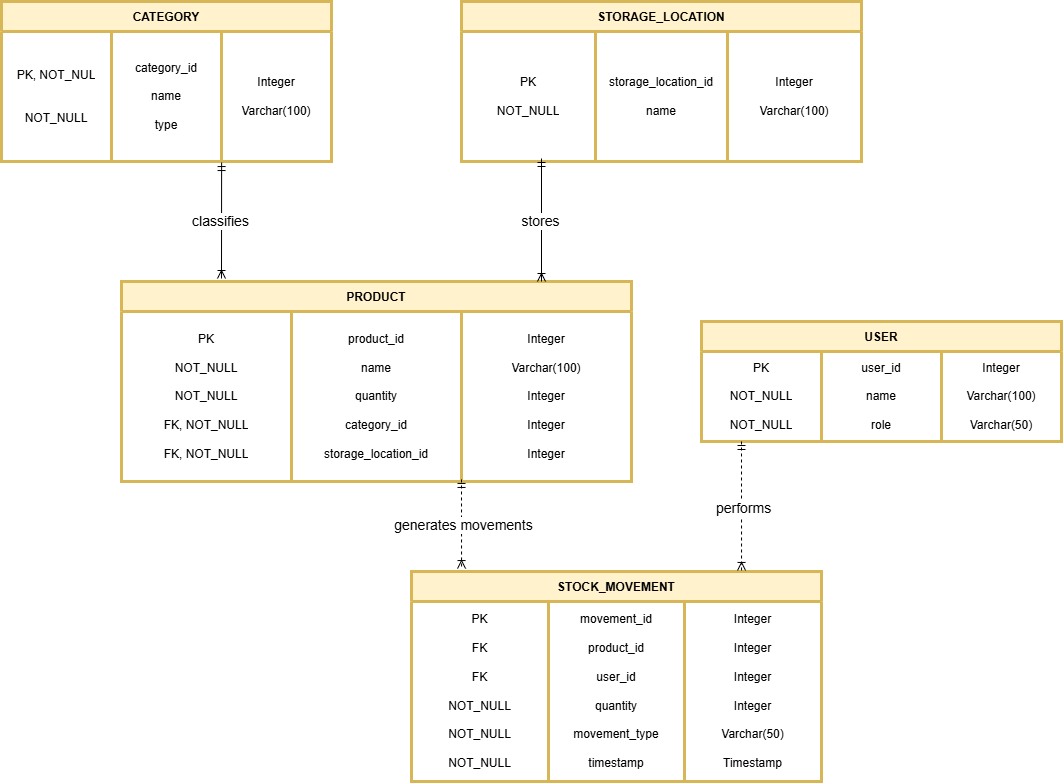

The diagram above was exported from draw.io. Its source (the exported page's mxGraphModel, read from the mxfile embedded in the PNG):
<mxGraphModel dx="2044" dy="1163" grid="1" gridSize="10" guides="1" tooltips="1" connect="1" arrows="1" fold="1" page="1" pageScale="1" pageWidth="1169" pageHeight="827" math="0" shadow="0">
  <root>
    <mxCell id="0" />
    <mxCell id="1" parent="0" />
    <mxCell id="zGHNBwdUQjPPeAtd09E9-11" parent="1" style="shape=table;startSize=30;container=1;collapsible=0;childLayout=tableLayout;fixedHeader=1;fontStyle=1;fillColor=#fff2cc;strokeColor=#d6b656;strokeWidth=3;" value="USER" vertex="1">
      <mxGeometry height="120" width="360" x="800" y="360" as="geometry" />
    </mxCell>
    <mxCell id="zGHNBwdUQjPPeAtd09E9-12" parent="zGHNBwdUQjPPeAtd09E9-11" style="shape=tableRow;horizontal=0;startSize=0;swimlaneHead=0;swimlaneBody=0;strokeColor=inherit;top=0;left=0;bottom=0;right=0;collapsible=0;dropTarget=0;fillColor=none;points=[[0,0.5],[1,0.5]];portConstraint=eastwest;fixedHeader=1;" value="" vertex="1">
      <mxGeometry height="90" width="360" y="30" as="geometry" />
    </mxCell>
    <mxCell id="zGHNBwdUQjPPeAtd09E9-13" parent="zGHNBwdUQjPPeAtd09E9-12" style="shape=partialRectangle;html=1;whiteSpace=wrap;connectable=0;strokeColor=inherit;overflow=hidden;fillColor=none;top=0;left=0;bottom=0;right=0;pointerEvents=1;" value="PK&lt;div&gt;&lt;br&gt;&lt;/div&gt;&lt;div&gt;NOT_NULL&lt;/div&gt;&lt;div&gt;&lt;br&gt;&lt;/div&gt;&lt;div&gt;NOT_NULL&lt;/div&gt;" vertex="1">
      <mxGeometry height="90" width="120" as="geometry">
        <mxRectangle height="90" width="120" as="alternateBounds" />
      </mxGeometry>
    </mxCell>
    <mxCell id="zGHNBwdUQjPPeAtd09E9-14" parent="zGHNBwdUQjPPeAtd09E9-12" style="shape=partialRectangle;html=1;whiteSpace=wrap;connectable=0;strokeColor=inherit;overflow=hidden;fillColor=none;top=0;left=0;bottom=0;right=0;pointerEvents=1;" value="user_id&lt;div&gt;&lt;br&gt;&lt;/div&gt;&lt;div&gt;name&lt;/div&gt;&lt;div&gt;&lt;br&gt;&lt;/div&gt;&lt;div&gt;role&lt;/div&gt;" vertex="1">
      <mxGeometry height="90" width="120" x="120" as="geometry">
        <mxRectangle height="90" width="120" as="alternateBounds" />
      </mxGeometry>
    </mxCell>
    <mxCell id="zGHNBwdUQjPPeAtd09E9-15" parent="zGHNBwdUQjPPeAtd09E9-12" style="shape=partialRectangle;html=1;whiteSpace=wrap;connectable=0;strokeColor=inherit;overflow=hidden;fillColor=none;top=0;left=0;bottom=0;right=0;pointerEvents=1;" value="Integer&lt;div&gt;&lt;br&gt;&lt;/div&gt;&lt;div&gt;Varchar(100)&lt;/div&gt;&lt;div&gt;&lt;br&gt;&lt;/div&gt;&lt;div&gt;Varchar(50)&lt;/div&gt;" vertex="1">
      <mxGeometry height="90" width="120" x="240" as="geometry">
        <mxRectangle height="90" width="120" as="alternateBounds" />
      </mxGeometry>
    </mxCell>
    <mxCell id="zGHNBwdUQjPPeAtd09E9-16" parent="1" style="shape=table;startSize=30;container=1;collapsible=0;childLayout=tableLayout;fixedHeader=1;fontStyle=1;fillColor=#fff2cc;strokeColor=#d6b656;gradientColor=none;swimlaneFillColor=default;perimeterSpacing=0;strokeWidth=3;" value="PRODUCT" vertex="1">
      <mxGeometry height="200" width="510" x="220" y="320" as="geometry" />
    </mxCell>
    <mxCell id="zGHNBwdUQjPPeAtd09E9-17" parent="zGHNBwdUQjPPeAtd09E9-16" style="shape=tableRow;horizontal=0;startSize=0;swimlaneHead=0;swimlaneBody=0;strokeColor=inherit;top=0;left=0;bottom=0;right=0;collapsible=0;dropTarget=0;fillColor=none;points=[[0,0.5],[1,0.5]];portConstraint=eastwest;fixedHeader=1;" value="" vertex="1">
      <mxGeometry height="170" width="510" y="30" as="geometry" />
    </mxCell>
    <mxCell id="zGHNBwdUQjPPeAtd09E9-18" parent="zGHNBwdUQjPPeAtd09E9-17" style="shape=partialRectangle;html=1;whiteSpace=wrap;connectable=0;strokeColor=inherit;overflow=hidden;fillColor=none;top=0;left=0;bottom=0;right=0;pointerEvents=1;" value="PK&lt;div&gt;&lt;br&gt;&lt;/div&gt;&lt;div&gt;NOT_NULL&lt;/div&gt;&lt;div&gt;&lt;br&gt;&lt;/div&gt;&lt;div&gt;NOT_NULL&lt;/div&gt;&lt;div&gt;&lt;br&gt;&lt;/div&gt;&lt;div&gt;FK, NOT_NULL&lt;/div&gt;&lt;div&gt;&lt;br&gt;&lt;/div&gt;&lt;div&gt;FK, NOT_NULL&lt;/div&gt;" vertex="1">
      <mxGeometry height="170" width="170" as="geometry">
        <mxRectangle height="170" width="170" as="alternateBounds" />
      </mxGeometry>
    </mxCell>
    <mxCell id="zGHNBwdUQjPPeAtd09E9-19" parent="zGHNBwdUQjPPeAtd09E9-17" style="shape=partialRectangle;html=1;whiteSpace=wrap;connectable=0;strokeColor=inherit;overflow=hidden;fillColor=none;top=0;left=0;bottom=0;right=0;pointerEvents=1;" value="product_id&lt;div&gt;&lt;br&gt;&lt;/div&gt;&lt;div&gt;name&lt;/div&gt;&lt;div&gt;&lt;br&gt;&lt;/div&gt;&lt;div&gt;quantity&lt;/div&gt;&lt;div&gt;&lt;br&gt;&lt;/div&gt;&lt;div&gt;category_id&lt;/div&gt;&lt;div&gt;&lt;br&gt;&lt;/div&gt;&lt;div&gt;storage_location_id&lt;/div&gt;" vertex="1">
      <mxGeometry height="170" width="170" x="170" as="geometry">
        <mxRectangle height="170" width="170" as="alternateBounds" />
      </mxGeometry>
    </mxCell>
    <mxCell id="zGHNBwdUQjPPeAtd09E9-20" parent="zGHNBwdUQjPPeAtd09E9-17" style="shape=partialRectangle;html=1;whiteSpace=wrap;connectable=0;strokeColor=inherit;overflow=hidden;fillColor=none;top=0;left=0;bottom=0;right=0;pointerEvents=1;" value="Integer&lt;div&gt;&lt;br&gt;&lt;/div&gt;&lt;div&gt;Varchar(100)&lt;/div&gt;&lt;div&gt;&lt;br&gt;&lt;/div&gt;&lt;div&gt;Integer&lt;/div&gt;&lt;div&gt;&lt;br&gt;&lt;/div&gt;&lt;div&gt;Integer&lt;/div&gt;&lt;div&gt;&lt;br&gt;&lt;/div&gt;&lt;div&gt;Integer&lt;/div&gt;" vertex="1">
      <mxGeometry height="170" width="170" x="340" as="geometry">
        <mxRectangle height="170" width="170" as="alternateBounds" />
      </mxGeometry>
    </mxCell>
    <mxCell id="zGHNBwdUQjPPeAtd09E9-21" parent="1" style="shape=table;startSize=30;container=1;collapsible=0;childLayout=tableLayout;fixedHeader=1;fontStyle=1;fillColor=#fff2cc;strokeColor=#d6b656;strokeWidth=3;" value="CATEGORY" vertex="1">
      <mxGeometry height="160" width="330" x="100" y="40" as="geometry" />
    </mxCell>
    <mxCell id="zGHNBwdUQjPPeAtd09E9-22" parent="zGHNBwdUQjPPeAtd09E9-21" style="shape=tableRow;horizontal=0;startSize=0;swimlaneHead=0;swimlaneBody=0;strokeColor=inherit;top=0;left=0;bottom=0;right=0;collapsible=0;dropTarget=0;fillColor=none;points=[[0,0.5],[1,0.5]];portConstraint=eastwest;fixedHeader=1;" value="" vertex="1">
      <mxGeometry height="130" width="330" y="30" as="geometry" />
    </mxCell>
    <mxCell id="zGHNBwdUQjPPeAtd09E9-23" parent="zGHNBwdUQjPPeAtd09E9-22" style="shape=partialRectangle;html=1;whiteSpace=wrap;connectable=0;strokeColor=inherit;overflow=hidden;fillColor=none;top=0;left=0;bottom=0;right=0;pointerEvents=1;" value="PK, NOT_NUL&lt;div&gt;&lt;br&gt;&lt;/div&gt;&lt;div&gt;&lt;br&gt;&lt;/div&gt;&lt;div&gt;NOT_NULL&lt;/div&gt;" vertex="1">
      <mxGeometry height="130" width="110" as="geometry">
        <mxRectangle height="130" width="110" as="alternateBounds" />
      </mxGeometry>
    </mxCell>
    <mxCell id="zGHNBwdUQjPPeAtd09E9-24" parent="zGHNBwdUQjPPeAtd09E9-22" style="shape=partialRectangle;html=1;whiteSpace=wrap;connectable=0;strokeColor=inherit;overflow=hidden;fillColor=none;top=0;left=0;bottom=0;right=0;pointerEvents=1;align=center;" value="&lt;div style=&quot;&quot;&gt;&lt;span style=&quot;background-color: transparent; color: light-dark(rgb(0, 0, 0), rgb(255, 255, 255));&quot;&gt;category_id&lt;/span&gt;&lt;/div&gt;&lt;div style=&quot;&quot;&gt;&lt;br&gt;&lt;/div&gt;&lt;div style=&quot;&quot;&gt;name&lt;/div&gt;&lt;div style=&quot;&quot;&gt;&lt;br&gt;&lt;/div&gt;&lt;div style=&quot;&quot;&gt;type&lt;/div&gt;" vertex="1">
      <mxGeometry height="130" width="110" x="110" as="geometry">
        <mxRectangle height="130" width="110" as="alternateBounds" />
      </mxGeometry>
    </mxCell>
    <mxCell id="zGHNBwdUQjPPeAtd09E9-25" parent="zGHNBwdUQjPPeAtd09E9-22" style="shape=partialRectangle;html=1;whiteSpace=wrap;connectable=0;strokeColor=inherit;overflow=hidden;fillColor=none;top=0;left=0;bottom=0;right=0;pointerEvents=1;" value="Integer&lt;div&gt;&lt;br&gt;&lt;div&gt;Varchar(100)&lt;/div&gt;&lt;/div&gt;" vertex="1">
      <mxGeometry height="130" width="110" x="220" as="geometry">
        <mxRectangle height="130" width="110" as="alternateBounds" />
      </mxGeometry>
    </mxCell>
    <mxCell id="zGHNBwdUQjPPeAtd09E9-26" parent="1" style="shape=table;startSize=30;container=1;collapsible=0;childLayout=tableLayout;fixedHeader=1;fontStyle=1;fillColor=#fff2cc;strokeColor=#d6b656;strokeWidth=3;" value="STORAGE_LOCATION" vertex="1">
      <mxGeometry height="160" width="400" x="560" y="40" as="geometry" />
    </mxCell>
    <mxCell id="zGHNBwdUQjPPeAtd09E9-27" parent="zGHNBwdUQjPPeAtd09E9-26" style="shape=tableRow;horizontal=0;startSize=0;swimlaneHead=0;swimlaneBody=0;strokeColor=inherit;top=0;left=0;bottom=0;right=0;collapsible=0;dropTarget=0;fillColor=none;points=[[0,0.5],[1,0.5]];portConstraint=eastwest;fixedHeader=1;" value="" vertex="1">
      <mxGeometry height="130" width="400" y="30" as="geometry" />
    </mxCell>
    <mxCell id="zGHNBwdUQjPPeAtd09E9-28" parent="zGHNBwdUQjPPeAtd09E9-27" style="shape=partialRectangle;html=1;whiteSpace=wrap;connectable=0;strokeColor=inherit;overflow=hidden;fillColor=none;top=0;left=0;bottom=0;right=0;pointerEvents=1;" value="PK&lt;div&gt;&lt;br&gt;&lt;div&gt;NOT_NULL&lt;/div&gt;&lt;/div&gt;" vertex="1">
      <mxGeometry height="130" width="134" as="geometry">
        <mxRectangle height="130" width="134" as="alternateBounds" />
      </mxGeometry>
    </mxCell>
    <mxCell id="zGHNBwdUQjPPeAtd09E9-29" parent="zGHNBwdUQjPPeAtd09E9-27" style="shape=partialRectangle;html=1;whiteSpace=wrap;connectable=0;strokeColor=inherit;overflow=hidden;fillColor=none;top=0;left=0;bottom=0;right=0;pointerEvents=1;" value="storage_location_id&lt;div&gt;&lt;br&gt;&lt;/div&gt;&lt;div&gt;name&lt;/div&gt;" vertex="1">
      <mxGeometry height="130" width="132" x="134" as="geometry">
        <mxRectangle height="130" width="132" as="alternateBounds" />
      </mxGeometry>
    </mxCell>
    <mxCell id="zGHNBwdUQjPPeAtd09E9-30" parent="zGHNBwdUQjPPeAtd09E9-27" style="shape=partialRectangle;html=1;whiteSpace=wrap;connectable=0;strokeColor=inherit;overflow=hidden;fillColor=none;top=0;left=0;bottom=0;right=0;pointerEvents=1;" value="Integer&lt;div&gt;&lt;br&gt;&lt;/div&gt;&lt;div&gt;Varchar(100)&lt;/div&gt;" vertex="1">
      <mxGeometry height="130" width="134" x="266" as="geometry">
        <mxRectangle height="130" width="134" as="alternateBounds" />
      </mxGeometry>
    </mxCell>
    <mxCell id="zGHNBwdUQjPPeAtd09E9-31" parent="1" style="shape=table;startSize=30;container=1;collapsible=0;childLayout=tableLayout;fixedHeader=1;fontStyle=1;fillColor=#fff2cc;strokeColor=#d6b656;strokeWidth=3;" value="STOCK_MOVEMENT" vertex="1">
      <mxGeometry height="210" width="410" x="510" y="610" as="geometry" />
    </mxCell>
    <mxCell id="zGHNBwdUQjPPeAtd09E9-32" parent="zGHNBwdUQjPPeAtd09E9-31" style="shape=tableRow;horizontal=0;startSize=0;swimlaneHead=0;swimlaneBody=0;strokeColor=inherit;top=0;left=0;bottom=0;right=0;collapsible=0;dropTarget=0;fillColor=none;points=[[0,0.5],[1,0.5]];portConstraint=eastwest;fixedHeader=1;" value="" vertex="1">
      <mxGeometry height="180" width="410" y="30" as="geometry" />
    </mxCell>
    <mxCell id="zGHNBwdUQjPPeAtd09E9-33" parent="zGHNBwdUQjPPeAtd09E9-32" style="shape=partialRectangle;html=1;whiteSpace=wrap;connectable=0;strokeColor=inherit;overflow=hidden;fillColor=none;top=0;left=0;bottom=0;right=0;pointerEvents=1;" value="PK&lt;div&gt;&lt;br&gt;&lt;/div&gt;&lt;div&gt;FK&lt;/div&gt;&lt;div&gt;&lt;br&gt;&lt;/div&gt;&lt;div&gt;FK&lt;/div&gt;&lt;div&gt;&lt;br&gt;&lt;/div&gt;&lt;div&gt;NOT_NULL&lt;/div&gt;&lt;div&gt;&lt;br&gt;&lt;/div&gt;&lt;div&gt;NOT_NULL&lt;/div&gt;&lt;div&gt;&lt;br&gt;&lt;/div&gt;&lt;div&gt;NOT_NULL&lt;/div&gt;" vertex="1">
      <mxGeometry height="180" width="137" as="geometry">
        <mxRectangle height="180" width="137" as="alternateBounds" />
      </mxGeometry>
    </mxCell>
    <mxCell id="zGHNBwdUQjPPeAtd09E9-34" parent="zGHNBwdUQjPPeAtd09E9-32" style="shape=partialRectangle;html=1;whiteSpace=wrap;connectable=0;strokeColor=inherit;overflow=hidden;fillColor=none;top=0;left=0;bottom=0;right=0;pointerEvents=1;" value="movement_id&lt;div&gt;&lt;br&gt;&lt;/div&gt;&lt;div&gt;product_id&lt;/div&gt;&lt;div&gt;&lt;br&gt;&lt;/div&gt;&lt;div&gt;user_id&lt;/div&gt;&lt;div&gt;&lt;br&gt;&lt;/div&gt;&lt;div&gt;quantity&lt;/div&gt;&lt;div&gt;&lt;br&gt;&lt;/div&gt;&lt;div&gt;movement_type&lt;/div&gt;&lt;div&gt;&lt;br&gt;&lt;/div&gt;&lt;div&gt;timestamp&lt;/div&gt;" vertex="1">
      <mxGeometry height="180" width="136" x="137" as="geometry">
        <mxRectangle height="180" width="136" as="alternateBounds" />
      </mxGeometry>
    </mxCell>
    <mxCell id="zGHNBwdUQjPPeAtd09E9-35" parent="zGHNBwdUQjPPeAtd09E9-32" style="shape=partialRectangle;html=1;whiteSpace=wrap;connectable=0;strokeColor=inherit;overflow=hidden;fillColor=none;top=0;left=0;bottom=0;right=0;pointerEvents=1;" value="Integer&lt;div&gt;&lt;br&gt;&lt;/div&gt;&lt;div&gt;Integer&lt;/div&gt;&lt;div&gt;&lt;br&gt;&lt;/div&gt;&lt;div&gt;Integer&lt;/div&gt;&lt;div&gt;&lt;br&gt;&lt;/div&gt;&lt;div&gt;Integer&lt;/div&gt;&lt;div&gt;&lt;br&gt;&lt;/div&gt;&lt;div&gt;Varchar(50)&lt;/div&gt;&lt;div&gt;&lt;br&gt;&lt;/div&gt;&lt;div&gt;Timestamp&lt;/div&gt;" vertex="1">
      <mxGeometry height="180" width="137" x="273" as="geometry">
        <mxRectangle height="180" width="137" as="alternateBounds" />
      </mxGeometry>
    </mxCell>
    <mxCell id="zGHNBwdUQjPPeAtd09E9-36" edge="1" parent="1" source="zGHNBwdUQjPPeAtd09E9-22" style="fontSize=12;html=1;endArrow=ERoneToMany;startArrow=ERmandOne;rounded=0;exitX=0.667;exitY=1.008;exitDx=0;exitDy=0;exitPerimeter=0;" value="">
      <mxGeometry height="100" relative="1" width="100" as="geometry">
        <mxPoint x="370.09000000000015" y="197.01" as="sourcePoint" />
        <mxPoint x="320" y="317" as="targetPoint" />
      </mxGeometry>
    </mxCell>
    <mxCell id="zGHNBwdUQjPPeAtd09E9-38" connectable="0" parent="zGHNBwdUQjPPeAtd09E9-36" style="edgeLabel;html=1;align=center;verticalAlign=middle;resizable=0;points=[];" value="&lt;font style=&quot;font-size: 14px;&quot;&gt;classifies&lt;/font&gt;" vertex="1">
      <mxGeometry relative="1" y="-2" as="geometry">
        <mxPoint as="offset" />
      </mxGeometry>
    </mxCell>
    <mxCell id="zGHNBwdUQjPPeAtd09E9-39" edge="1" parent="1" style="fontSize=12;html=1;endArrow=ERoneToMany;startArrow=ERmandOne;rounded=0;exitX=0.673;exitY=0.977;exitDx=0;exitDy=0;exitPerimeter=0;" value="">
      <mxGeometry height="100" relative="1" width="100" as="geometry">
        <mxPoint x="640" y="197" as="sourcePoint" />
        <mxPoint x="640" y="320" as="targetPoint" />
      </mxGeometry>
    </mxCell>
    <mxCell id="zGHNBwdUQjPPeAtd09E9-40" connectable="0" parent="zGHNBwdUQjPPeAtd09E9-39" style="edgeLabel;html=1;align=center;verticalAlign=middle;resizable=0;points=[];" value="&lt;span style=&quot;font-size: 14px;&quot;&gt;stores&lt;/span&gt;" vertex="1">
      <mxGeometry relative="1" y="-2" as="geometry">
        <mxPoint as="offset" />
      </mxGeometry>
    </mxCell>
    <mxCell id="zGHNBwdUQjPPeAtd09E9-43" edge="1" parent="1" style="fontSize=12;html=1;endArrow=ERoneToMany;startArrow=ERmandOne;rounded=0;exitX=0.759;exitY=0.988;exitDx=0;exitDy=0;exitPerimeter=0;entryX=0.115;entryY=-0.014;entryDx=0;entryDy=0;entryPerimeter=0;dashed=1;" value="">
      <mxGeometry height="100" relative="1" width="100" as="geometry">
        <Array as="points" />
        <mxPoint x="560.0000000000001" y="517.96" as="sourcePoint" />
        <mxPoint x="560.0600000000001" y="607.06" as="targetPoint" />
      </mxGeometry>
    </mxCell>
    <mxCell id="zGHNBwdUQjPPeAtd09E9-44" connectable="0" parent="zGHNBwdUQjPPeAtd09E9-43" style="edgeLabel;html=1;align=center;verticalAlign=middle;resizable=0;points=[];" value="&lt;span style=&quot;font-size: 14px;&quot;&gt;generates movements&lt;/span&gt;" vertex="1">
      <mxGeometry relative="1" x="0.0335" y="1" as="geometry">
        <mxPoint as="offset" />
      </mxGeometry>
    </mxCell>
    <mxCell id="zGHNBwdUQjPPeAtd09E9-45" edge="1" parent="1" style="fontSize=12;html=1;endArrow=ERoneToMany;startArrow=ERmandOne;rounded=0;exitX=0.759;exitY=0.988;exitDx=0;exitDy=0;exitPerimeter=0;entryX=0.805;entryY=-0.005;entryDx=0;entryDy=0;entryPerimeter=0;dashed=1;" target="zGHNBwdUQjPPeAtd09E9-31" value="">
      <mxGeometry height="100" relative="1" width="100" as="geometry">
        <Array as="points" />
        <mxPoint x="840" y="480" as="sourcePoint" />
        <mxPoint x="840" y="569" as="targetPoint" />
      </mxGeometry>
    </mxCell>
    <mxCell id="zGHNBwdUQjPPeAtd09E9-46" connectable="0" parent="zGHNBwdUQjPPeAtd09E9-45" style="edgeLabel;html=1;align=center;verticalAlign=middle;resizable=0;points=[];" value="&lt;font style=&quot;font-size: 14px;&quot;&gt;performs&lt;/font&gt;" vertex="1">
      <mxGeometry relative="1" x="0.0335" y="1" as="geometry">
        <mxPoint as="offset" />
      </mxGeometry>
    </mxCell>
  </root>
</mxGraphModel>